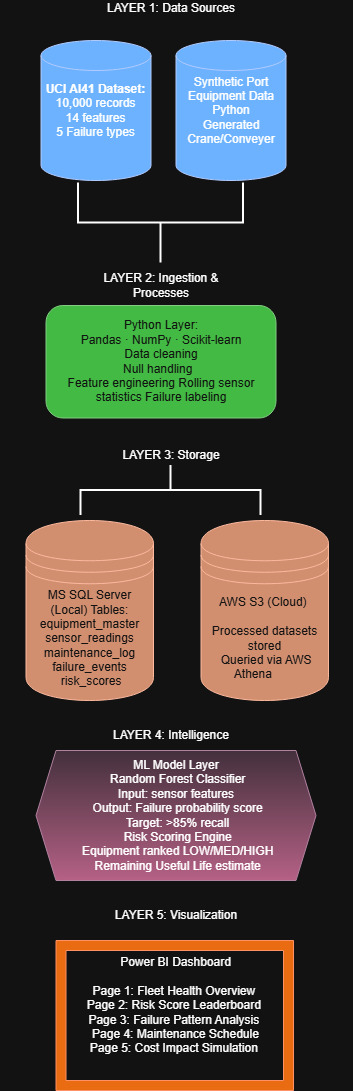

The diagram above was exported from draw.io. Its source (the exported page's mxGraphModel, read from the mxfile embedded in the PNG):
<mxGraphModel dx="1288" dy="760" grid="1" gridSize="10" guides="1" tooltips="1" connect="1" arrows="1" fold="1" page="1" pageScale="1" pageWidth="827" pageHeight="1169" math="0" shadow="0">
  <root>
    <mxCell id="0" />
    <mxCell id="1" parent="0" />
    <mxCell id="ZjmGAXNONyLJuqw1CbEA-1" parent="1" style="text;html=1;whiteSpace=wrap;strokeColor=none;fillColor=none;align=center;verticalAlign=middle;rounded=0;" value="LAYER 1: Data Sources&lt;div&gt;&lt;br&gt;&lt;/div&gt;" vertex="1">
      <mxGeometry height="30" width="230" x="282.5" y="40" as="geometry" />
    </mxCell>
    <mxCell id="ZjmGAXNONyLJuqw1CbEA-2" parent="1" style="shape=cylinder3;whiteSpace=wrap;html=1;boundedLbl=1;backgroundOutline=1;size=15;fillColor=#0050ef;strokeColor=#001DBC;fontColor=#ffffff;" value="" vertex="1">
      <mxGeometry height="140" width="110" x="267.5" y="80" as="geometry" />
    </mxCell>
    <mxCell id="ZjmGAXNONyLJuqw1CbEA-3" parent="1" style="text;html=1;whiteSpace=wrap;strokeColor=none;fillColor=none;align=center;verticalAlign=middle;rounded=0;" value="&lt;b&gt;UCI AI41 Dataset:&lt;/b&gt;&lt;div&gt;10,000 records&lt;/div&gt;&lt;div&gt;14 features&lt;/div&gt;&lt;div&gt;5 Failure types&lt;/div&gt;" vertex="1">
      <mxGeometry height="30" width="115" x="265" y="135" as="geometry" />
    </mxCell>
    <mxCell id="ZjmGAXNONyLJuqw1CbEA-4" edge="1" parent="1" source="ZjmGAXNONyLJuqw1CbEA-3" style="edgeStyle=orthogonalEdgeStyle;rounded=0;orthogonalLoop=1;jettySize=auto;html=1;exitX=0.5;exitY=1;exitDx=0;exitDy=0;" target="ZjmGAXNONyLJuqw1CbEA-3">
      <mxGeometry relative="1" as="geometry" />
    </mxCell>
    <mxCell id="ZjmGAXNONyLJuqw1CbEA-6" parent="1" style="shape=cylinder3;whiteSpace=wrap;html=1;boundedLbl=1;backgroundOutline=1;size=15;fillColor=#0050ef;fontColor=#ffffff;strokeColor=#001DBC;" value="" vertex="1">
      <mxGeometry height="140" width="110" x="402.5" y="80" as="geometry" />
    </mxCell>
    <mxCell id="ZjmGAXNONyLJuqw1CbEA-7" parent="1" style="text;html=1;whiteSpace=wrap;strokeColor=none;fillColor=none;align=center;verticalAlign=middle;rounded=0;" value="Synthetic Port&lt;div&gt;Equipment Data&lt;/div&gt;&lt;div&gt;Python Generated&lt;/div&gt;&lt;div&gt;Crane/Conveyer&lt;/div&gt;" vertex="1">
      <mxGeometry height="30" width="60" x="427.5" y="135" as="geometry" />
    </mxCell>
    <mxCell id="ZjmGAXNONyLJuqw1CbEA-9" parent="1" style="strokeWidth=2;html=1;shape=mxgraph.flowchart.annotation_2;align=left;labelPosition=right;pointerEvents=1;rotation=-90;" value="" vertex="1">
      <mxGeometry height="165" width="80" x="347.5" y="180" as="geometry" />
    </mxCell>
    <mxCell id="ZjmGAXNONyLJuqw1CbEA-10" parent="1" style="text;html=1;whiteSpace=wrap;strokeColor=none;fillColor=none;align=center;verticalAlign=middle;rounded=0;" value="LAYER 2: Ingestion &amp;amp; Processes" vertex="1">
      <mxGeometry height="30" width="160" x="307.5" y="310" as="geometry" />
    </mxCell>
    <mxCell id="ZjmGAXNONyLJuqw1CbEA-13" parent="1" style="rounded=1;whiteSpace=wrap;html=1;fillColor=#008a00;strokeColor=#005700;fontColor=#ffffff;" value="Python Layer:&lt;div&gt;Pandas · NumPy · Scikit-learn&lt;br&gt;&amp;nbsp;Data cleaning&amp;nbsp;&lt;br&gt;Null handling &amp;nbsp;&lt;/div&gt;&lt;div&gt;Feature engineering Rolling sensor statistics Failure labeling&lt;/div&gt;" vertex="1">
      <mxGeometry height="112.5" width="230" x="272.5" y="345" as="geometry" />
    </mxCell>
    <mxCell id="ZjmGAXNONyLJuqw1CbEA-14" parent="1" style="text;html=1;whiteSpace=wrap;strokeColor=none;fillColor=none;align=center;verticalAlign=middle;rounded=0;" value="LAYER 3: Storage" vertex="1">
      <mxGeometry height="30" width="110" x="342.5" y="480" as="geometry" />
    </mxCell>
    <mxCell id="ZjmGAXNONyLJuqw1CbEA-15" parent="1" style="shape=datastore;whiteSpace=wrap;html=1;fillColor=#a0522d;fontColor=#ffffff;strokeColor=#6D1F00;" value="MS SQL Server (Local)&amp;nbsp;Tables: equipment_master sensor_readings&lt;br&gt;&amp;nbsp;maintenance_log&amp;nbsp; failure_events &amp;nbsp;risk_scores" vertex="1">
      <mxGeometry height="180" width="127.5" x="252.5" y="560" as="geometry" />
    </mxCell>
    <mxCell id="ZjmGAXNONyLJuqw1CbEA-17" parent="1" style="shape=datastore;whiteSpace=wrap;html=1;fillColor=#a0522d;fontColor=#ffffff;strokeColor=#6D1F00;" value="AWS S3 (Cloud)&amp;nbsp;&lt;br&gt;&amp;nbsp;&lt;br&gt;Processed datasets stored &lt;br&gt;&amp;nbsp;Queried via AWS Athena&amp;nbsp; &amp;nbsp; &amp;nbsp; &amp;nbsp;" vertex="1">
      <mxGeometry height="180" width="127.5" x="427.5" y="560" as="geometry" />
    </mxCell>
    <mxCell id="ZjmGAXNONyLJuqw1CbEA-19" parent="1" style="strokeWidth=2;html=1;shape=mxgraph.flowchart.annotation_2;align=left;labelPosition=right;pointerEvents=1;rotation=90;" value="" vertex="1">
      <mxGeometry height="180" width="50" x="372.5" y="440" as="geometry" />
    </mxCell>
    <mxCell id="ZjmGAXNONyLJuqw1CbEA-20" parent="1" style="text;html=1;whiteSpace=wrap;strokeColor=none;fillColor=none;align=center;verticalAlign=middle;rounded=0;" value="LAYER 4: Intelligence" vertex="1">
      <mxGeometry height="30" width="140" x="327.5" y="760" as="geometry" />
    </mxCell>
    <mxCell id="ZjmGAXNONyLJuqw1CbEA-24" parent="1" style="shape=hexagon;perimeter=hexagonPerimeter2;whiteSpace=wrap;html=1;fixedSize=1;fillColor=#e6d0de;gradientColor=#d5739d;strokeColor=#996185;" value="ML Model Layer &lt;br&gt;&amp;nbsp;Random Forest Classifier &lt;br&gt;Input: sensor features &lt;br&gt;&amp;nbsp;Output: Failure probability score &lt;br&gt;&amp;nbsp;Target: &amp;gt;85% recall &lt;br&gt;&amp;nbsp;Risk Scoring Engine &lt;br&gt;&amp;nbsp;Equipment ranked LOW/MED/HIGH &lt;br&gt;&amp;nbsp;Remaining Useful Life estimate" vertex="1">
      <mxGeometry height="130" width="280" x="262.5" y="790" as="geometry" />
    </mxCell>
    <mxCell id="ZjmGAXNONyLJuqw1CbEA-25" parent="1" style="text;html=1;whiteSpace=wrap;strokeColor=none;fillColor=none;align=center;verticalAlign=middle;rounded=0;" value="LAYER 5: Visualization" vertex="1">
      <mxGeometry height="30" width="130" x="337.5" y="940" as="geometry" />
    </mxCell>
    <mxCell id="ZjmGAXNONyLJuqw1CbEA-26" parent="1" style="verticalLabelPosition=bottom;verticalAlign=top;html=1;shape=mxgraph.basic.frame;dx=10;whiteSpace=wrap;fillColor=#fa6800;strokeColor=#C73500;gradientDirection=south;fontColor=#000000;" value="" vertex="1">
      <mxGeometry height="150" width="237.5" x="282.5" y="980" as="geometry" />
    </mxCell>
    <mxCell id="ZjmGAXNONyLJuqw1CbEA-28" parent="1" style="text;html=1;whiteSpace=wrap;strokeColor=none;fillColor=none;align=center;verticalAlign=middle;rounded=0;" value="Power BI Dashboard&lt;br&gt;&lt;br&gt;Page 1: Fleet Health Overview&amp;nbsp;&lt;br&gt;Page 2: Risk Score Leaderboard&amp;nbsp;&lt;br&gt;Page 3: Failure Pattern Analysis&amp;nbsp;&lt;br&gt;&amp;nbsp;Page 4: Maintenance Schedule&amp;nbsp;&lt;br&gt;Page 5: Cost Impact Simulation&amp;nbsp;" vertex="1">
      <mxGeometry height="30" width="352.5" x="226.25" y="1030" as="geometry" />
    </mxCell>
  </root>
</mxGraphModel>